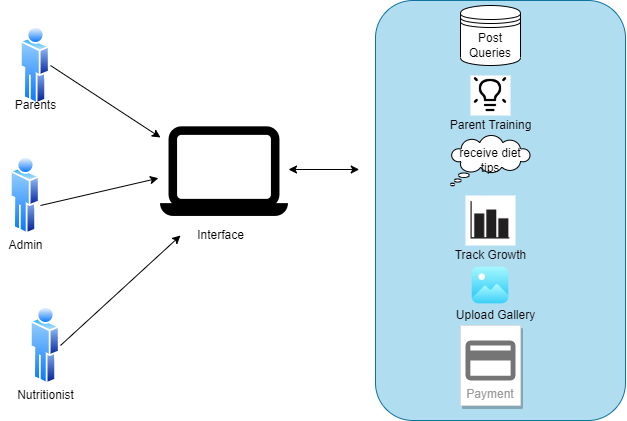

The diagram above was exported from draw.io. Its source (the exported page's mxGraphModel, read from the mxfile embedded in the PNG):
<mxGraphModel dx="782" dy="436" grid="1" gridSize="10" guides="1" tooltips="1" connect="1" arrows="1" fold="1" page="1" pageScale="1" pageWidth="1169" pageHeight="1654" math="0" shadow="0">
  <root>
    <mxCell id="0" />
    <mxCell id="1" parent="0" />
    <mxCell id="1o9dteqh5YoTz-_kWjSC-1" value="" style="aspect=fixed;perimeter=ellipsePerimeter;html=1;align=center;shadow=0;dashed=0;spacingTop=3;image;image=img/lib/active_directory/user.svg;" vertex="1" parent="1">
      <mxGeometry x="60" y="40" width="29.6" height="80" as="geometry" />
    </mxCell>
    <mxCell id="1o9dteqh5YoTz-_kWjSC-4" value="" style="shape=image;html=1;verticalAlign=top;verticalLabelPosition=bottom;labelBackgroundColor=#ffffff;imageAspect=0;aspect=fixed;image=https://cdn1.iconfinder.com/data/icons/ios-11-glyphs/30/laptop-128.png" vertex="1" parent="1">
      <mxGeometry x="200" y="120" width="128" height="128" as="geometry" />
    </mxCell>
    <mxCell id="1o9dteqh5YoTz-_kWjSC-5" value="" style="aspect=fixed;perimeter=ellipsePerimeter;html=1;align=center;shadow=0;dashed=0;spacingTop=3;image;image=img/lib/active_directory/user.svg;" vertex="1" parent="1">
      <mxGeometry x="50.00000000000001" y="170" width="29.6" height="80" as="geometry" />
    </mxCell>
    <mxCell id="1o9dteqh5YoTz-_kWjSC-6" value="" style="aspect=fixed;perimeter=ellipsePerimeter;html=1;align=center;shadow=0;dashed=0;spacingTop=3;image;image=img/lib/active_directory/user.svg;" vertex="1" parent="1">
      <mxGeometry x="70" y="320" width="29.6" height="80" as="geometry" />
    </mxCell>
    <mxCell id="1o9dteqh5YoTz-_kWjSC-7" value="" style="rounded=1;whiteSpace=wrap;html=1;rotation=-90;fillColor=#b1ddf0;strokeColor=#10739e;" vertex="1" parent="1">
      <mxGeometry x="330" y="100" width="420" height="250" as="geometry" />
    </mxCell>
    <mxCell id="1o9dteqh5YoTz-_kWjSC-8" value="Post Queries" style="shape=datastore;whiteSpace=wrap;html=1;" vertex="1" parent="1">
      <mxGeometry x="500" y="20" width="60" height="60" as="geometry" />
    </mxCell>
    <mxCell id="1o9dteqh5YoTz-_kWjSC-10" value="" style="shape=image;html=1;verticalAlign=top;verticalLabelPosition=bottom;labelBackgroundColor=#ffffff;imageAspect=0;aspect=fixed;image=https://cdn1.iconfinder.com/data/icons/iconoir-vol-3/24/light-bulb-on-128.png;imageBackground=default;" vertex="1" parent="1">
      <mxGeometry x="510" y="90" width="40" height="40" as="geometry" />
    </mxCell>
    <mxCell id="1o9dteqh5YoTz-_kWjSC-11" value="Parent Training" style="text;html=1;align=center;verticalAlign=middle;resizable=0;points=[];autosize=1;strokeColor=none;fillColor=none;" vertex="1" parent="1">
      <mxGeometry x="480" y="130" width="100" height="20" as="geometry" />
    </mxCell>
    <mxCell id="1o9dteqh5YoTz-_kWjSC-12" value="receive diet tips" style="whiteSpace=wrap;html=1;shape=mxgraph.basic.cloud_callout" vertex="1" parent="1">
      <mxGeometry x="490" y="150" width="80" height="50" as="geometry" />
    </mxCell>
    <mxCell id="1o9dteqh5YoTz-_kWjSC-13" value="" style="shape=image;html=1;verticalAlign=top;verticalLabelPosition=bottom;labelBackgroundColor=#ffffff;imageAspect=0;aspect=fixed;image=https://cdn4.iconfinder.com/data/icons/iphone-calculator-shopping-report/128/barChart.png;imageBackground=default;" vertex="1" parent="1">
      <mxGeometry x="505" y="210" width="50" height="50" as="geometry" />
    </mxCell>
    <mxCell id="1o9dteqh5YoTz-_kWjSC-14" value="Track Growth" style="text;html=1;align=center;verticalAlign=middle;resizable=0;points=[];autosize=1;strokeColor=none;fillColor=none;" vertex="1" parent="1">
      <mxGeometry x="485" y="260" width="90" height="20" as="geometry" />
    </mxCell>
    <mxCell id="1o9dteqh5YoTz-_kWjSC-15" value="" style="shape=image;html=1;verticalAlign=top;verticalLabelPosition=bottom;labelBackgroundColor=#ffffff;imageAspect=0;aspect=fixed;image=https://cdn4.iconfinder.com/data/icons/essentials-72/24/006_-_Image-128.png" vertex="1" parent="1">
      <mxGeometry x="510" y="280" width="40" height="40" as="geometry" />
    </mxCell>
    <mxCell id="1o9dteqh5YoTz-_kWjSC-16" value="Upload Gallery" style="text;html=1;align=center;verticalAlign=middle;resizable=0;points=[];autosize=1;strokeColor=none;fillColor=none;" vertex="1" parent="1">
      <mxGeometry x="490" y="320" width="90" height="20" as="geometry" />
    </mxCell>
    <mxCell id="1o9dteqh5YoTz-_kWjSC-17" value="Payment" style="strokeColor=#dddddd;shadow=1;strokeWidth=1;rounded=1;absoluteArcSize=1;arcSize=2;labelPosition=center;verticalLabelPosition=middle;align=center;verticalAlign=bottom;spacingLeft=0;fontColor=#999999;fontSize=12;whiteSpace=wrap;spacingBottom=2;" vertex="1" parent="1">
      <mxGeometry x="500" y="340" width="60" height="80" as="geometry" />
    </mxCell>
    <mxCell id="1o9dteqh5YoTz-_kWjSC-18" value="" style="sketch=0;dashed=0;connectable=0;html=1;fillColor=#757575;strokeColor=none;shape=mxgraph.gcp2.payment;part=1;" vertex="1" parent="1o9dteqh5YoTz-_kWjSC-17">
      <mxGeometry x="0.5" width="50" height="40" relative="1" as="geometry">
        <mxPoint x="-25" y="15" as="offset" />
      </mxGeometry>
    </mxCell>
    <mxCell id="1o9dteqh5YoTz-_kWjSC-19" value="Interface" style="text;html=1;align=center;verticalAlign=middle;resizable=0;points=[];autosize=1;strokeColor=none;fillColor=none;" vertex="1" parent="1">
      <mxGeometry x="230" y="240" width="60" height="20" as="geometry" />
    </mxCell>
    <mxCell id="1o9dteqh5YoTz-_kWjSC-21" value="" style="endArrow=classic;html=1;rounded=0;" edge="1" parent="1">
      <mxGeometry width="50" height="50" relative="1" as="geometry">
        <mxPoint x="100" y="360" as="sourcePoint" />
        <mxPoint x="220" y="250" as="targetPoint" />
      </mxGeometry>
    </mxCell>
    <mxCell id="1o9dteqh5YoTz-_kWjSC-22" value="" style="endArrow=classic;html=1;rounded=0;entryX=0;entryY=0.25;entryDx=0;entryDy=0;" edge="1" parent="1" target="1o9dteqh5YoTz-_kWjSC-4">
      <mxGeometry width="50" height="50" relative="1" as="geometry">
        <mxPoint x="90" y="80" as="sourcePoint" />
        <mxPoint x="180" y="60" as="targetPoint" />
      </mxGeometry>
    </mxCell>
    <mxCell id="1o9dteqh5YoTz-_kWjSC-23" value="" style="endArrow=classic;html=1;rounded=0;entryX=-0.016;entryY=0.568;entryDx=0;entryDy=0;entryPerimeter=0;" edge="1" parent="1" target="1o9dteqh5YoTz-_kWjSC-4">
      <mxGeometry width="50" height="50" relative="1" as="geometry">
        <mxPoint x="80" y="220" as="sourcePoint" />
        <mxPoint x="140" y="160" as="targetPoint" />
      </mxGeometry>
    </mxCell>
    <mxCell id="1o9dteqh5YoTz-_kWjSC-24" value="Parents" style="text;html=1;align=center;verticalAlign=middle;resizable=0;points=[];autosize=1;strokeColor=none;fillColor=none;" vertex="1" parent="1">
      <mxGeometry x="44.8" y="110" width="60" height="20" as="geometry" />
    </mxCell>
    <mxCell id="1o9dteqh5YoTz-_kWjSC-25" value="Admin" style="text;html=1;align=center;verticalAlign=middle;resizable=0;points=[];autosize=1;strokeColor=none;fillColor=none;" vertex="1" parent="1">
      <mxGeometry x="39.6" y="250" width="50" height="20" as="geometry" />
    </mxCell>
    <mxCell id="1o9dteqh5YoTz-_kWjSC-26" value="Nutritionist" style="text;html=1;align=center;verticalAlign=middle;resizable=0;points=[];autosize=1;strokeColor=none;fillColor=none;" vertex="1" parent="1">
      <mxGeometry x="50" y="400" width="70" height="20" as="geometry" />
    </mxCell>
    <mxCell id="1o9dteqh5YoTz-_kWjSC-28" value="" style="endArrow=classic;startArrow=classic;html=1;rounded=0;" edge="1" parent="1" source="1o9dteqh5YoTz-_kWjSC-4">
      <mxGeometry width="50" height="50" relative="1" as="geometry">
        <mxPoint x="328" y="234" as="sourcePoint" />
        <mxPoint x="398.71067811865476" y="184" as="targetPoint" />
      </mxGeometry>
    </mxCell>
  </root>
</mxGraphModel>